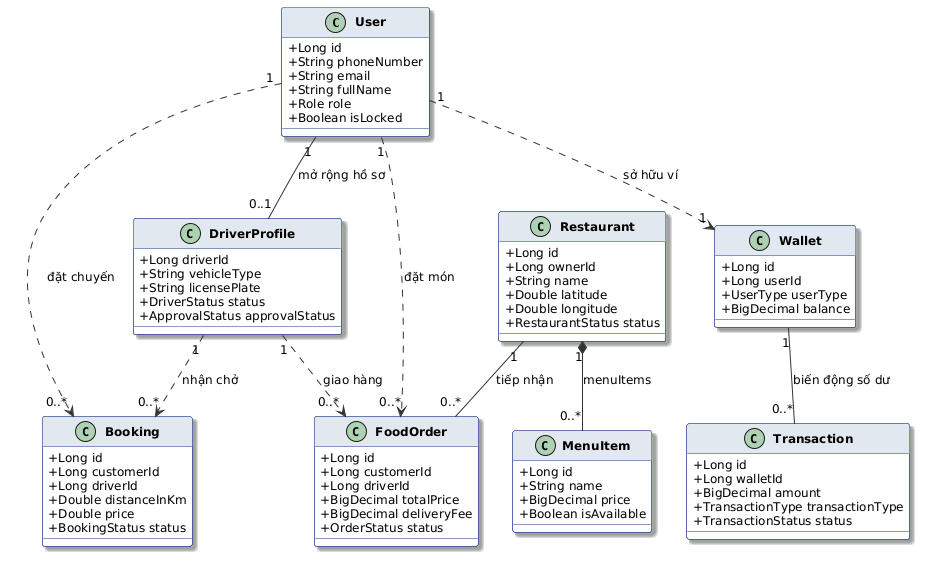

The diagram above was rendered by PlantUML. Its source (embedded in the PNG):
@startuml
skinparam classAttributeIconSize 0
skinparam backgroundColor #FFFFFF
skinparam shadowing true
skinparam roundcorner 5
skinparam ArrowColor #333333
skinparam ClassBorderColor #1E3A8A
skinparam ClassBackgroundColor #F8FAFC
skinparam ClassHeaderBackgroundColor #E2E8F0
skinparam ClassFontStyle bold
skinparam DefaultFontSize 12

class User {
    +Long id
    +String phoneNumber
    +String email
    +String fullName
    +Role role
    +Boolean isLocked
}

class DriverProfile {
    +Long driverId
    +String vehicleType
    +String licensePlate
    +DriverStatus status
    +ApprovalStatus approvalStatus
}

class Booking {
    +Long id
    +Long customerId
    +Long driverId
    +Double distanceInKm
    +Double price
    +BookingStatus status
}

class Restaurant {
    +Long id
    +Long ownerId
    +String name
    +Double latitude
    +Double longitude
    +RestaurantStatus status
}

class MenuItem {
    +Long id
    +String name
    +BigDecimal price
    +Boolean isAvailable
}

class FoodOrder {
    +Long id
    +Long customerId
    +Long driverId
    +BigDecimal totalPrice
    +BigDecimal deliveryFee
    +OrderStatus status
}

class Wallet {
    +Long id
    +Long userId
    +UserType userType
    +BigDecimal balance
}

class Transaction {
    +Long id
    +Long walletId
    +BigDecimal amount
    +TransactionType transactionType
    +TransactionStatus status
}

User "1" -- "0..1" DriverProfile : mở rộng hồ sơ
User "1" ..> "0..*" Booking : đặt chuyến
DriverProfile "1" ..> "0..*" Booking : nhận chở
Restaurant "1" *-- "0..*" MenuItem : menuItems
User "1" ..> "0..*" FoodOrder : đặt món
Restaurant "1" -- "0..*" FoodOrder : tiếp nhận
DriverProfile "1" ..> "0..*" FoodOrder : giao hàng
User "1" ..> "1" Wallet : sở hữu ví
Wallet "1" -- "0..*" Transaction : biến động số dư
@enduml